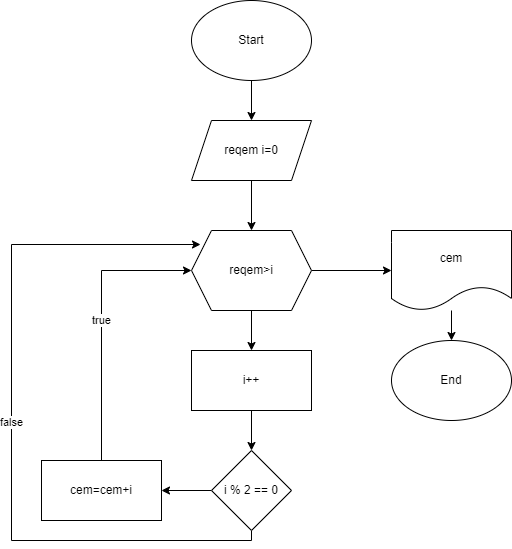

The diagram above was exported from draw.io. Its source (the exported page's mxGraphModel, read from the mxfile embedded in the PNG):
<mxGraphModel dx="1434" dy="739" grid="1" gridSize="10" guides="1" tooltips="1" connect="1" arrows="1" fold="1" page="1" pageScale="1" pageWidth="900" pageHeight="1600" math="0" shadow="0">
  <root>
    <mxCell id="0" />
    <mxCell id="1" parent="0" />
    <mxCell id="NNtCGvJkFGM1Mlj7Lebi-3" style="edgeStyle=orthogonalEdgeStyle;rounded=0;orthogonalLoop=1;jettySize=auto;html=1;" edge="1" parent="1" source="NNtCGvJkFGM1Mlj7Lebi-1" target="NNtCGvJkFGM1Mlj7Lebi-2">
      <mxGeometry relative="1" as="geometry" />
    </mxCell>
    <mxCell id="NNtCGvJkFGM1Mlj7Lebi-1" value="Start" style="ellipse;whiteSpace=wrap;html=1;" vertex="1" parent="1">
      <mxGeometry x="390" y="10" width="120" height="80" as="geometry" />
    </mxCell>
    <mxCell id="NNtCGvJkFGM1Mlj7Lebi-10" style="edgeStyle=orthogonalEdgeStyle;rounded=0;orthogonalLoop=1;jettySize=auto;html=1;exitX=0.5;exitY=1;exitDx=0;exitDy=0;entryX=0.5;entryY=0;entryDx=0;entryDy=0;" edge="1" parent="1" source="NNtCGvJkFGM1Mlj7Lebi-2" target="NNtCGvJkFGM1Mlj7Lebi-26">
      <mxGeometry relative="1" as="geometry">
        <mxPoint x="450" y="230" as="targetPoint" />
      </mxGeometry>
    </mxCell>
    <mxCell id="NNtCGvJkFGM1Mlj7Lebi-2" value="reqem i=0" style="shape=parallelogram;perimeter=parallelogramPerimeter;whiteSpace=wrap;html=1;fixedSize=1;" vertex="1" parent="1">
      <mxGeometry x="390" y="130" width="120" height="60" as="geometry" />
    </mxCell>
    <mxCell id="NNtCGvJkFGM1Mlj7Lebi-28" value="" style="edgeStyle=orthogonalEdgeStyle;rounded=0;orthogonalLoop=1;jettySize=auto;html=1;" edge="1" parent="1" source="NNtCGvJkFGM1Mlj7Lebi-26" target="NNtCGvJkFGM1Mlj7Lebi-27">
      <mxGeometry relative="1" as="geometry" />
    </mxCell>
    <mxCell id="NNtCGvJkFGM1Mlj7Lebi-38" value="" style="edgeStyle=orthogonalEdgeStyle;rounded=0;orthogonalLoop=1;jettySize=auto;html=1;" edge="1" parent="1" source="NNtCGvJkFGM1Mlj7Lebi-26" target="NNtCGvJkFGM1Mlj7Lebi-37">
      <mxGeometry relative="1" as="geometry" />
    </mxCell>
    <mxCell id="NNtCGvJkFGM1Mlj7Lebi-26" value="reqem&amp;gt;i" style="shape=hexagon;perimeter=hexagonPerimeter2;whiteSpace=wrap;html=1;fixedSize=1;" vertex="1" parent="1">
      <mxGeometry x="390" y="240" width="120" height="80" as="geometry" />
    </mxCell>
    <mxCell id="NNtCGvJkFGM1Mlj7Lebi-30" value="" style="edgeStyle=orthogonalEdgeStyle;rounded=0;orthogonalLoop=1;jettySize=auto;html=1;" edge="1" parent="1" source="NNtCGvJkFGM1Mlj7Lebi-27" target="NNtCGvJkFGM1Mlj7Lebi-29">
      <mxGeometry relative="1" as="geometry" />
    </mxCell>
    <mxCell id="NNtCGvJkFGM1Mlj7Lebi-27" value="i++" style="whiteSpace=wrap;html=1;" vertex="1" parent="1">
      <mxGeometry x="390" y="360" width="120" height="60" as="geometry" />
    </mxCell>
    <mxCell id="NNtCGvJkFGM1Mlj7Lebi-34" value="" style="edgeStyle=orthogonalEdgeStyle;rounded=0;orthogonalLoop=1;jettySize=auto;html=1;" edge="1" parent="1" source="NNtCGvJkFGM1Mlj7Lebi-29" target="NNtCGvJkFGM1Mlj7Lebi-33">
      <mxGeometry relative="1" as="geometry" />
    </mxCell>
    <mxCell id="NNtCGvJkFGM1Mlj7Lebi-36" value="false" style="edgeStyle=orthogonalEdgeStyle;rounded=0;orthogonalLoop=1;jettySize=auto;html=1;entryX=0.075;entryY=0.175;entryDx=0;entryDy=0;entryPerimeter=0;" edge="1" parent="1" source="NNtCGvJkFGM1Mlj7Lebi-29" target="NNtCGvJkFGM1Mlj7Lebi-26">
      <mxGeometry relative="1" as="geometry">
        <Array as="points">
          <mxPoint x="450" y="550" />
          <mxPoint x="210" y="550" />
          <mxPoint x="210" y="254" />
        </Array>
      </mxGeometry>
    </mxCell>
    <mxCell id="NNtCGvJkFGM1Mlj7Lebi-29" value="i % 2 == 0" style="rhombus;whiteSpace=wrap;html=1;" vertex="1" parent="1">
      <mxGeometry x="410" y="460" width="80" height="80" as="geometry" />
    </mxCell>
    <mxCell id="NNtCGvJkFGM1Mlj7Lebi-35" value="true" style="edgeStyle=orthogonalEdgeStyle;rounded=0;orthogonalLoop=1;jettySize=auto;html=1;exitX=0.5;exitY=0;exitDx=0;exitDy=0;entryX=0;entryY=0.5;entryDx=0;entryDy=0;" edge="1" parent="1" source="NNtCGvJkFGM1Mlj7Lebi-33" target="NNtCGvJkFGM1Mlj7Lebi-26">
      <mxGeometry relative="1" as="geometry" />
    </mxCell>
    <mxCell id="NNtCGvJkFGM1Mlj7Lebi-33" value="cem=cem+i" style="whiteSpace=wrap;html=1;" vertex="1" parent="1">
      <mxGeometry x="240" y="470" width="120" height="60" as="geometry" />
    </mxCell>
    <mxCell id="NNtCGvJkFGM1Mlj7Lebi-40" value="" style="edgeStyle=orthogonalEdgeStyle;rounded=0;orthogonalLoop=1;jettySize=auto;html=1;" edge="1" parent="1" source="NNtCGvJkFGM1Mlj7Lebi-37" target="NNtCGvJkFGM1Mlj7Lebi-39">
      <mxGeometry relative="1" as="geometry" />
    </mxCell>
    <mxCell id="NNtCGvJkFGM1Mlj7Lebi-37" value="cem" style="shape=document;whiteSpace=wrap;html=1;boundedLbl=1;" vertex="1" parent="1">
      <mxGeometry x="590" y="240" width="120" height="80" as="geometry" />
    </mxCell>
    <mxCell id="NNtCGvJkFGM1Mlj7Lebi-39" value="End" style="ellipse;whiteSpace=wrap;html=1;" vertex="1" parent="1">
      <mxGeometry x="590" y="350" width="120" height="80" as="geometry" />
    </mxCell>
  </root>
</mxGraphModel>